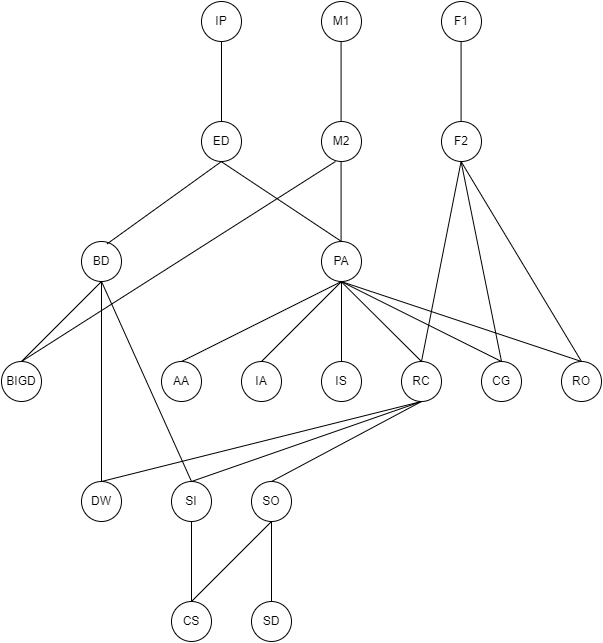

The diagram above was exported from draw.io. Its source (the exported page's mxGraphModel, read from the mxfile embedded in the PNG):
<mxGraphModel dx="1877" dy="538" grid="1" gridSize="10" guides="1" tooltips="1" connect="1" arrows="1" fold="1" page="1" pageScale="1" pageWidth="827" pageHeight="1169" math="0" shadow="0">
  <root>
    <mxCell id="0" />
    <mxCell id="1" parent="0" />
    <mxCell id="EZEp_SBf3l5p4kNLQ-Xf-1" value="IP" style="ellipse;whiteSpace=wrap;html=1;" parent="1" vertex="1">
      <mxGeometry x="120" y="80" width="40" height="40" as="geometry" />
    </mxCell>
    <mxCell id="EZEp_SBf3l5p4kNLQ-Xf-2" value="M1" style="ellipse;whiteSpace=wrap;html=1;" parent="1" vertex="1">
      <mxGeometry x="240" y="80" width="40" height="40" as="geometry" />
    </mxCell>
    <mxCell id="EZEp_SBf3l5p4kNLQ-Xf-3" value="F1" style="ellipse;whiteSpace=wrap;html=1;" parent="1" vertex="1">
      <mxGeometry x="360" y="80" width="40" height="40" as="geometry" />
    </mxCell>
    <mxCell id="EZEp_SBf3l5p4kNLQ-Xf-4" value="ED&lt;span style=&quot;font-family: monospace; font-size: 0px; text-align: start; text-wrap: nowrap;&quot;&gt;%3CmxGraphModel%3E%3Croot%3E%3CmxCell%20id%3D%220%22%2F%3E%3CmxCell%20id%3D%221%22%20parent%3D%220%22%2F%3E%3CmxCell%20id%3D%222%22%20value%3D%22IP%22%20style%3D%22ellipse%3BwhiteSpace%3Dwrap%3Bhtml%3D1%3B%22%20vertex%3D%221%22%20parent%3D%221%22%3E%3CmxGeometry%20x%3D%22120%22%20y%3D%2280%22%20width%3D%2240%22%20height%3D%2240%22%20as%3D%22geometry%22%2F%3E%3C%2FmxCell%3E%3C%2Froot%3E%3C%2FmxGraphModel%3E&lt;/span&gt;" style="ellipse;whiteSpace=wrap;html=1;" parent="1" vertex="1">
      <mxGeometry x="120" y="200" width="40" height="40" as="geometry" />
    </mxCell>
    <mxCell id="EZEp_SBf3l5p4kNLQ-Xf-5" value="M2" style="ellipse;whiteSpace=wrap;html=1;" parent="1" vertex="1">
      <mxGeometry x="240" y="200" width="40" height="40" as="geometry" />
    </mxCell>
    <mxCell id="EZEp_SBf3l5p4kNLQ-Xf-6" value="F2" style="ellipse;whiteSpace=wrap;html=1;" parent="1" vertex="1">
      <mxGeometry x="360" y="200" width="40" height="40" as="geometry" />
    </mxCell>
    <mxCell id="EZEp_SBf3l5p4kNLQ-Xf-7" value="PA" style="ellipse;whiteSpace=wrap;html=1;" parent="1" vertex="1">
      <mxGeometry x="240" y="320" width="40" height="40" as="geometry" />
    </mxCell>
    <mxCell id="EZEp_SBf3l5p4kNLQ-Xf-8" value="BD" style="ellipse;whiteSpace=wrap;html=1;" parent="1" vertex="1">
      <mxGeometry y="320" width="40" height="40" as="geometry" />
    </mxCell>
    <mxCell id="EZEp_SBf3l5p4kNLQ-Xf-9" value="" style="endArrow=none;html=1;rounded=0;entryX=0.5;entryY=1;entryDx=0;entryDy=0;" parent="1" source="EZEp_SBf3l5p4kNLQ-Xf-4" target="EZEp_SBf3l5p4kNLQ-Xf-1" edge="1">
      <mxGeometry width="50" height="50" relative="1" as="geometry">
        <mxPoint x="200" y="330" as="sourcePoint" />
        <mxPoint x="250" y="280" as="targetPoint" />
      </mxGeometry>
    </mxCell>
    <mxCell id="EZEp_SBf3l5p4kNLQ-Xf-10" value="" style="endArrow=none;html=1;rounded=0;entryX=0.5;entryY=1;entryDx=0;entryDy=0;" parent="1" edge="1">
      <mxGeometry width="50" height="50" relative="1" as="geometry">
        <mxPoint x="259.58" y="200" as="sourcePoint" />
        <mxPoint x="259.58" y="120" as="targetPoint" />
      </mxGeometry>
    </mxCell>
    <mxCell id="EZEp_SBf3l5p4kNLQ-Xf-11" value="" style="endArrow=none;html=1;rounded=0;entryX=0.5;entryY=1;entryDx=0;entryDy=0;" parent="1" edge="1">
      <mxGeometry width="50" height="50" relative="1" as="geometry">
        <mxPoint x="379.58000000000004" y="200" as="sourcePoint" />
        <mxPoint x="379.58000000000004" y="120" as="targetPoint" />
      </mxGeometry>
    </mxCell>
    <mxCell id="EZEp_SBf3l5p4kNLQ-Xf-12" value="" style="endArrow=none;html=1;rounded=0;entryX=0.5;entryY=1;entryDx=0;entryDy=0;exitX=0.642;exitY=0.058;exitDx=0;exitDy=0;exitPerimeter=0;" parent="1" source="EZEp_SBf3l5p4kNLQ-Xf-8" target="EZEp_SBf3l5p4kNLQ-Xf-4" edge="1">
      <mxGeometry width="50" height="50" relative="1" as="geometry">
        <mxPoint x="59.58" y="320" as="sourcePoint" />
        <mxPoint x="59.58" y="240" as="targetPoint" />
      </mxGeometry>
    </mxCell>
    <mxCell id="EZEp_SBf3l5p4kNLQ-Xf-13" value="" style="endArrow=none;html=1;rounded=0;entryX=0.5;entryY=1;entryDx=0;entryDy=0;exitX=0.5;exitY=0;exitDx=0;exitDy=0;" parent="1" source="EZEp_SBf3l5p4kNLQ-Xf-7" edge="1">
      <mxGeometry width="50" height="50" relative="1" as="geometry">
        <mxPoint x="139.57999999999998" y="320" as="sourcePoint" />
        <mxPoint x="139.57999999999998" y="240" as="targetPoint" />
      </mxGeometry>
    </mxCell>
    <mxCell id="EZEp_SBf3l5p4kNLQ-Xf-14" value="" style="endArrow=none;html=1;rounded=0;entryX=0.5;entryY=1;entryDx=0;entryDy=0;" parent="1" edge="1">
      <mxGeometry width="50" height="50" relative="1" as="geometry">
        <mxPoint x="259.58" y="320" as="sourcePoint" />
        <mxPoint x="259.58" y="240" as="targetPoint" />
      </mxGeometry>
    </mxCell>
    <mxCell id="EZEp_SBf3l5p4kNLQ-Xf-15" value="AA" style="ellipse;whiteSpace=wrap;html=1;" parent="1" vertex="1">
      <mxGeometry x="80" y="440" width="40" height="40" as="geometry" />
    </mxCell>
    <mxCell id="EZEp_SBf3l5p4kNLQ-Xf-16" value="IA" style="ellipse;whiteSpace=wrap;html=1;" parent="1" vertex="1">
      <mxGeometry x="160" y="440" width="40" height="40" as="geometry" />
    </mxCell>
    <mxCell id="EZEp_SBf3l5p4kNLQ-Xf-17" value="IS" style="ellipse;whiteSpace=wrap;html=1;" parent="1" vertex="1">
      <mxGeometry x="240" y="440" width="40" height="40" as="geometry" />
    </mxCell>
    <mxCell id="EZEp_SBf3l5p4kNLQ-Xf-18" value="RC" style="ellipse;whiteSpace=wrap;html=1;" parent="1" vertex="1">
      <mxGeometry x="320" y="440" width="40" height="40" as="geometry" />
    </mxCell>
    <mxCell id="EZEp_SBf3l5p4kNLQ-Xf-19" value="CG" style="ellipse;whiteSpace=wrap;html=1;" parent="1" vertex="1">
      <mxGeometry x="400" y="440" width="40" height="40" as="geometry" />
    </mxCell>
    <mxCell id="EZEp_SBf3l5p4kNLQ-Xf-20" value="RO" style="ellipse;whiteSpace=wrap;html=1;" parent="1" vertex="1">
      <mxGeometry x="480" y="440" width="40" height="40" as="geometry" />
    </mxCell>
    <mxCell id="EZEp_SBf3l5p4kNLQ-Xf-22" value="" style="endArrow=none;html=1;rounded=0;entryX=0.5;entryY=1;entryDx=0;entryDy=0;exitX=0.5;exitY=0;exitDx=0;exitDy=0;" parent="1" source="EZEp_SBf3l5p4kNLQ-Xf-15" target="EZEp_SBf3l5p4kNLQ-Xf-7" edge="1">
      <mxGeometry width="50" height="50" relative="1" as="geometry">
        <mxPoint x="59.579999999999984" y="440" as="sourcePoint" />
        <mxPoint x="59.579999999999984" y="360" as="targetPoint" />
      </mxGeometry>
    </mxCell>
    <mxCell id="EZEp_SBf3l5p4kNLQ-Xf-23" value="" style="endArrow=none;html=1;rounded=0;entryX=0.5;entryY=1;entryDx=0;entryDy=0;exitX=0.5;exitY=0;exitDx=0;exitDy=0;" parent="1" source="EZEp_SBf3l5p4kNLQ-Xf-16" target="EZEp_SBf3l5p4kNLQ-Xf-7" edge="1">
      <mxGeometry width="50" height="50" relative="1" as="geometry">
        <mxPoint x="139.57999999999998" y="450" as="sourcePoint" />
        <mxPoint x="139.57999999999998" y="370" as="targetPoint" />
      </mxGeometry>
    </mxCell>
    <mxCell id="EZEp_SBf3l5p4kNLQ-Xf-24" value="" style="endArrow=none;html=1;rounded=0;entryX=0.5;entryY=1;entryDx=0;entryDy=0;exitX=0.5;exitY=0;exitDx=0;exitDy=0;" parent="1" source="EZEp_SBf3l5p4kNLQ-Xf-17" target="EZEp_SBf3l5p4kNLQ-Xf-7" edge="1">
      <mxGeometry width="50" height="50" relative="1" as="geometry">
        <mxPoint x="219.57999999999998" y="450" as="sourcePoint" />
        <mxPoint x="219.57999999999998" y="370" as="targetPoint" />
      </mxGeometry>
    </mxCell>
    <mxCell id="EZEp_SBf3l5p4kNLQ-Xf-25" value="" style="endArrow=none;html=1;rounded=0;entryX=0.5;entryY=1;entryDx=0;entryDy=0;exitX=0.5;exitY=0;exitDx=0;exitDy=0;" parent="1" source="EZEp_SBf3l5p4kNLQ-Xf-18" edge="1">
      <mxGeometry width="50" height="50" relative="1" as="geometry">
        <mxPoint x="259.58" y="440" as="sourcePoint" />
        <mxPoint x="259.58" y="360" as="targetPoint" />
      </mxGeometry>
    </mxCell>
    <mxCell id="EZEp_SBf3l5p4kNLQ-Xf-26" value="" style="endArrow=none;html=1;rounded=0;entryX=0.5;entryY=1;entryDx=0;entryDy=0;exitX=0.5;exitY=0;exitDx=0;exitDy=0;" parent="1" source="EZEp_SBf3l5p4kNLQ-Xf-19" edge="1">
      <mxGeometry width="50" height="50" relative="1" as="geometry">
        <mxPoint x="259.58" y="440" as="sourcePoint" />
        <mxPoint x="259.58" y="360" as="targetPoint" />
      </mxGeometry>
    </mxCell>
    <mxCell id="EZEp_SBf3l5p4kNLQ-Xf-27" value="" style="endArrow=none;html=1;rounded=0;entryX=0.5;entryY=1;entryDx=0;entryDy=0;exitX=0.5;exitY=0;exitDx=0;exitDy=0;" parent="1" source="EZEp_SBf3l5p4kNLQ-Xf-20" edge="1">
      <mxGeometry width="50" height="50" relative="1" as="geometry">
        <mxPoint x="259.58" y="440" as="sourcePoint" />
        <mxPoint x="259.58" y="360" as="targetPoint" />
      </mxGeometry>
    </mxCell>
    <mxCell id="EZEp_SBf3l5p4kNLQ-Xf-28" value="" style="endArrow=none;html=1;rounded=0;entryX=0.5;entryY=1;entryDx=0;entryDy=0;exitX=0.5;exitY=0;exitDx=0;exitDy=0;" parent="1" source="EZEp_SBf3l5p4kNLQ-Xf-18" edge="1">
      <mxGeometry width="50" height="50" relative="1" as="geometry">
        <mxPoint x="379.58" y="320" as="sourcePoint" />
        <mxPoint x="379.58" y="240" as="targetPoint" />
      </mxGeometry>
    </mxCell>
    <mxCell id="EZEp_SBf3l5p4kNLQ-Xf-29" value="" style="endArrow=none;html=1;rounded=0;entryX=0.5;entryY=1;entryDx=0;entryDy=0;exitX=0.5;exitY=0;exitDx=0;exitDy=0;" parent="1" source="EZEp_SBf3l5p4kNLQ-Xf-19" edge="1">
      <mxGeometry width="50" height="50" relative="1" as="geometry">
        <mxPoint x="379.58" y="320" as="sourcePoint" />
        <mxPoint x="379.58" y="240" as="targetPoint" />
      </mxGeometry>
    </mxCell>
    <mxCell id="EZEp_SBf3l5p4kNLQ-Xf-30" value="" style="endArrow=none;html=1;rounded=0;entryX=0.5;entryY=1;entryDx=0;entryDy=0;exitX=0.5;exitY=0;exitDx=0;exitDy=0;" parent="1" source="EZEp_SBf3l5p4kNLQ-Xf-20" edge="1">
      <mxGeometry width="50" height="50" relative="1" as="geometry">
        <mxPoint x="379.58" y="320" as="sourcePoint" />
        <mxPoint x="379.58" y="240" as="targetPoint" />
      </mxGeometry>
    </mxCell>
    <mxCell id="EZEp_SBf3l5p4kNLQ-Xf-31" value="BIGD" style="ellipse;whiteSpace=wrap;html=1;" parent="1" vertex="1">
      <mxGeometry x="-80" y="440" width="40" height="40" as="geometry" />
    </mxCell>
    <mxCell id="EZEp_SBf3l5p4kNLQ-Xf-32" value="" style="endArrow=none;html=1;rounded=0;entryX=0.5;entryY=1;entryDx=0;entryDy=0;exitX=0.5;exitY=0;exitDx=0;exitDy=0;" parent="1" source="EZEp_SBf3l5p4kNLQ-Xf-31" target="EZEp_SBf3l5p4kNLQ-Xf-8" edge="1">
      <mxGeometry width="50" height="50" relative="1" as="geometry">
        <mxPoint x="-60" y="442" as="sourcePoint" />
        <mxPoint x="54" y="360" as="targetPoint" />
      </mxGeometry>
    </mxCell>
    <mxCell id="EZEp_SBf3l5p4kNLQ-Xf-33" value="" style="endArrow=none;html=1;rounded=0;entryX=0.5;entryY=1;entryDx=0;entryDy=0;exitX=0.5;exitY=0;exitDx=0;exitDy=0;" parent="1" source="EZEp_SBf3l5p4kNLQ-Xf-31" edge="1">
      <mxGeometry width="50" height="50" relative="1" as="geometry">
        <mxPoint x="140" y="322" as="sourcePoint" />
        <mxPoint x="254" y="240" as="targetPoint" />
      </mxGeometry>
    </mxCell>
    <mxCell id="EZEp_SBf3l5p4kNLQ-Xf-34" value="SO" style="ellipse;whiteSpace=wrap;html=1;" parent="1" vertex="1">
      <mxGeometry x="170" y="560" width="40" height="40" as="geometry" />
    </mxCell>
    <mxCell id="EZEp_SBf3l5p4kNLQ-Xf-35" value="SI" style="ellipse;whiteSpace=wrap;html=1;" parent="1" vertex="1">
      <mxGeometry x="90" y="560" width="40" height="40" as="geometry" />
    </mxCell>
    <mxCell id="EZEp_SBf3l5p4kNLQ-Xf-36" value="DW" style="ellipse;whiteSpace=wrap;html=1;" parent="1" vertex="1">
      <mxGeometry y="560" width="40" height="40" as="geometry" />
    </mxCell>
    <mxCell id="EZEp_SBf3l5p4kNLQ-Xf-37" value="" style="endArrow=none;html=1;rounded=0;entryX=0.5;entryY=1;entryDx=0;entryDy=0;exitX=0.5;exitY=0;exitDx=0;exitDy=0;" parent="1" source="EZEp_SBf3l5p4kNLQ-Xf-36" target="EZEp_SBf3l5p4kNLQ-Xf-8" edge="1">
      <mxGeometry width="50" height="50" relative="1" as="geometry">
        <mxPoint x="-10" y="450" as="sourcePoint" />
        <mxPoint x="30" y="370" as="targetPoint" />
      </mxGeometry>
    </mxCell>
    <mxCell id="EZEp_SBf3l5p4kNLQ-Xf-38" value="" style="endArrow=none;html=1;rounded=0;entryX=0.5;entryY=1;entryDx=0;entryDy=0;exitX=0.5;exitY=0;exitDx=0;exitDy=0;" parent="1" source="EZEp_SBf3l5p4kNLQ-Xf-35" target="EZEp_SBf3l5p4kNLQ-Xf-8" edge="1">
      <mxGeometry width="50" height="50" relative="1" as="geometry">
        <mxPoint x="30" y="610" as="sourcePoint" />
        <mxPoint x="30" y="370" as="targetPoint" />
      </mxGeometry>
    </mxCell>
    <mxCell id="EZEp_SBf3l5p4kNLQ-Xf-39" value="" style="endArrow=none;html=1;rounded=0;exitX=0.5;exitY=0;exitDx=0;exitDy=0;" parent="1" source="EZEp_SBf3l5p4kNLQ-Xf-36" edge="1">
      <mxGeometry width="50" height="50" relative="1" as="geometry">
        <mxPoint x="230" y="720" as="sourcePoint" />
        <mxPoint x="340" y="480" as="targetPoint" />
      </mxGeometry>
    </mxCell>
    <mxCell id="EZEp_SBf3l5p4kNLQ-Xf-40" value="" style="endArrow=none;html=1;rounded=0;exitX=0.5;exitY=0;exitDx=0;exitDy=0;" parent="1" source="EZEp_SBf3l5p4kNLQ-Xf-35" edge="1">
      <mxGeometry width="50" height="50" relative="1" as="geometry">
        <mxPoint x="225" y="720" as="sourcePoint" />
        <mxPoint x="340" y="480" as="targetPoint" />
      </mxGeometry>
    </mxCell>
    <mxCell id="EZEp_SBf3l5p4kNLQ-Xf-41" value="" style="endArrow=none;html=1;rounded=0;exitX=0.5;exitY=0;exitDx=0;exitDy=0;" parent="1" source="EZEp_SBf3l5p4kNLQ-Xf-34" edge="1">
      <mxGeometry width="50" height="50" relative="1" as="geometry">
        <mxPoint x="230" y="720" as="sourcePoint" />
        <mxPoint x="340" y="480" as="targetPoint" />
      </mxGeometry>
    </mxCell>
    <mxCell id="EZEp_SBf3l5p4kNLQ-Xf-42" value="SD" style="ellipse;whiteSpace=wrap;html=1;" parent="1" vertex="1">
      <mxGeometry x="170" y="680" width="40" height="40" as="geometry" />
    </mxCell>
    <mxCell id="EZEp_SBf3l5p4kNLQ-Xf-43" value="CS" style="ellipse;whiteSpace=wrap;html=1;" parent="1" vertex="1">
      <mxGeometry x="90" y="680" width="40" height="40" as="geometry" />
    </mxCell>
    <mxCell id="EZEp_SBf3l5p4kNLQ-Xf-44" value="" style="endArrow=none;html=1;rounded=0;exitX=0.5;exitY=0;exitDx=0;exitDy=0;entryX=0.5;entryY=1;entryDx=0;entryDy=0;" parent="1" source="EZEp_SBf3l5p4kNLQ-Xf-42" target="EZEp_SBf3l5p4kNLQ-Xf-34" edge="1">
      <mxGeometry width="50" height="50" relative="1" as="geometry">
        <mxPoint x="40" y="680" as="sourcePoint" />
        <mxPoint x="200" y="600" as="targetPoint" />
      </mxGeometry>
    </mxCell>
    <mxCell id="EZEp_SBf3l5p4kNLQ-Xf-45" value="" style="endArrow=none;html=1;rounded=0;exitX=0.5;exitY=0;exitDx=0;exitDy=0;" parent="1" source="EZEp_SBf3l5p4kNLQ-Xf-43" edge="1">
      <mxGeometry width="50" height="50" relative="1" as="geometry">
        <mxPoint x="30" y="680" as="sourcePoint" />
        <mxPoint x="190" y="600" as="targetPoint" />
      </mxGeometry>
    </mxCell>
    <mxCell id="EZEp_SBf3l5p4kNLQ-Xf-46" value="" style="endArrow=none;html=1;rounded=0;exitX=0.5;exitY=0;exitDx=0;exitDy=0;" parent="1" source="EZEp_SBf3l5p4kNLQ-Xf-43" edge="1">
      <mxGeometry width="50" height="50" relative="1" as="geometry">
        <mxPoint x="-50" y="680" as="sourcePoint" />
        <mxPoint x="110" y="600" as="targetPoint" />
      </mxGeometry>
    </mxCell>
  </root>
</mxGraphModel>